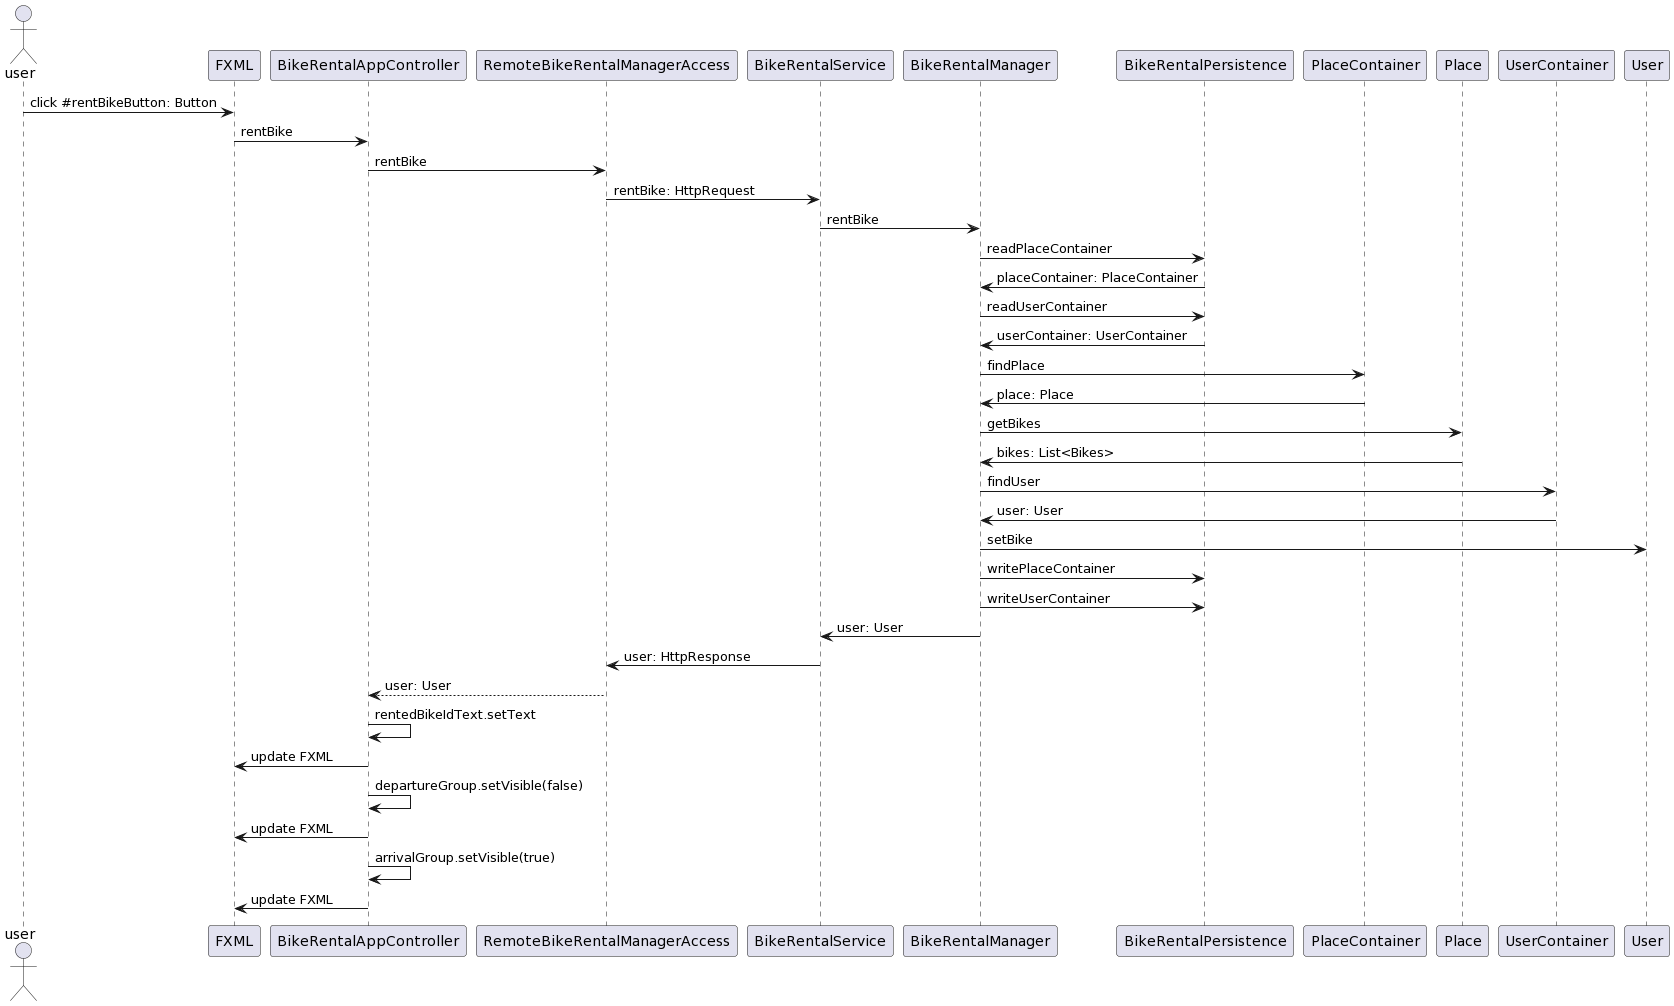

The diagram above was rendered by PlantUML. Its source (embedded in the PNG):
@startuml
Actor user
user -> FXML: click #rentBikeButton: Button
FXML -> BikeRentalAppController: rentBike
BikeRentalAppController -> RemoteBikeRentalManagerAccess: rentBike
RemoteBikeRentalManagerAccess -> BikeRentalService: rentBike: HttpRequest
BikeRentalService -> BikeRentalManager: rentBike
BikeRentalManager -> BikeRentalPersistence: readPlaceContainer
BikeRentalPersistence -> BikeRentalManager: placeContainer: PlaceContainer
BikeRentalManager -> BikeRentalPersistence: readUserContainer
BikeRentalPersistence -> BikeRentalManager: userContainer: UserContainer
BikeRentalManager -> PlaceContainer: findPlace
PlaceContainer -> BikeRentalManager: place: Place
BikeRentalManager -> Place: getBikes
Place -> BikeRentalManager: bikes: List<Bikes>
BikeRentalManager -> UserContainer: findUser
UserContainer -> BikeRentalManager: user: User
BikeRentalManager -> User: setBike
BikeRentalManager -> BikeRentalPersistence: writePlaceContainer
BikeRentalManager -> BikeRentalPersistence: writeUserContainer
BikeRentalManager -> BikeRentalService: user: User
BikeRentalService -> RemoteBikeRentalManagerAccess: user: HttpResponse
RemoteBikeRentalManagerAccess --> BikeRentalAppController: user: User
BikeRentalAppController -> BikeRentalAppController: rentedBikeIdText.setText
BikeRentalAppController -> FXML: update FXML
BikeRentalAppController -> BikeRentalAppController: departureGroup.setVisible(false)
BikeRentalAppController -> FXML: update FXML
BikeRentalAppController -> BikeRentalAppController: arrivalGroup.setVisible(true)
BikeRentalAppController -> FXML: update FXML
@enduml